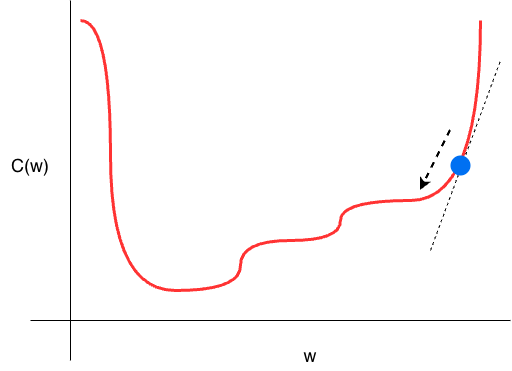

The diagram above was exported from draw.io. Its source (the exported page's mxGraphModel, read from the mxfile embedded in the PNG):
<mxGraphModel dx="1208" dy="1201" grid="1" gridSize="10" guides="1" tooltips="1" connect="1" arrows="1" fold="1" page="1" pageScale="1" pageWidth="2336" pageHeight="1654" math="0" shadow="0">
  <root>
    <mxCell id="0" />
    <mxCell id="1" parent="0" />
    <mxCell id="wrrmlU217sPhmVdGM6gy-1" edge="1" parent="1" style="endArrow=none;html=1;rounded=0;" value="">
      <mxGeometry height="50" relative="1" width="50" as="geometry">
        <mxPoint x="200" y="600" as="sourcePoint" />
        <mxPoint x="200" y="240" as="targetPoint" />
      </mxGeometry>
    </mxCell>
    <mxCell id="wrrmlU217sPhmVdGM6gy-2" edge="1" parent="1" style="endArrow=none;html=1;rounded=0;" value="">
      <mxGeometry height="50" relative="1" width="50" as="geometry">
        <mxPoint x="640" y="560" as="sourcePoint" />
        <mxPoint x="160" y="560" as="targetPoint" />
      </mxGeometry>
    </mxCell>
    <mxCell id="wrrmlU217sPhmVdGM6gy-3" parent="1" style="text;html=1;whiteSpace=wrap;strokeColor=none;fillColor=none;align=center;verticalAlign=middle;rounded=0;fontSize=18;" value="w" vertex="1">
      <mxGeometry height="30" width="60" x="410" y="580" as="geometry" />
    </mxCell>
    <mxCell id="wrrmlU217sPhmVdGM6gy-4" parent="1" style="text;html=1;whiteSpace=wrap;strokeColor=none;fillColor=none;align=center;verticalAlign=middle;rounded=0;fontSize=18;" value="C(w)" vertex="1">
      <mxGeometry height="30" width="60" x="130" y="390" as="geometry" />
    </mxCell>
    <mxCell id="wrrmlU217sPhmVdGM6gy-6" edge="1" parent="1" style="endArrow=none;html=1;rounded=0;edgeStyle=orthogonalEdgeStyle;curved=1;fillColor=#D20A0A;strokeColor=#FF3333;strokeWidth=3;" value="">
      <mxGeometry height="50" relative="1" width="50" as="geometry">
        <Array as="points">
          <mxPoint x="240" y="260" />
          <mxPoint x="240" y="530" />
          <mxPoint x="370" y="530" />
          <mxPoint x="370" y="480" />
          <mxPoint x="470" y="480" />
          <mxPoint x="470" y="440" />
          <mxPoint x="610" y="440" />
        </Array>
        <mxPoint x="210" y="260" as="sourcePoint" />
        <mxPoint x="610" y="260" as="targetPoint" />
      </mxGeometry>
    </mxCell>
    <mxCell id="wrrmlU217sPhmVdGM6gy-15" edge="1" parent="1" style="endArrow=classic;html=1;rounded=0;dashed=1;strokeWidth=2;" value="">
      <mxGeometry height="50" relative="1" width="50" as="geometry">
        <mxPoint x="580" y="370" as="sourcePoint" />
        <mxPoint x="550" y="430" as="targetPoint" />
      </mxGeometry>
    </mxCell>
    <mxCell id="wrrmlU217sPhmVdGM6gy-17" edge="1" parent="1" style="endArrow=none;dashed=1;html=1;rounded=0;" value="">
      <mxGeometry height="50" relative="1" width="50" as="geometry">
        <mxPoint x="560" y="490" as="sourcePoint" />
        <mxPoint x="630" y="300" as="targetPoint" />
      </mxGeometry>
    </mxCell>
    <mxCell id="wrrmlU217sPhmVdGM6gy-11" parent="1" style="ellipse;whiteSpace=wrap;html=1;aspect=fixed;fillColor=#0070F2;strokeColor=none;" value="" vertex="1">
      <mxGeometry height="20" width="20" x="580" y="395" as="geometry" />
    </mxCell>
  </root>
</mxGraphModel>